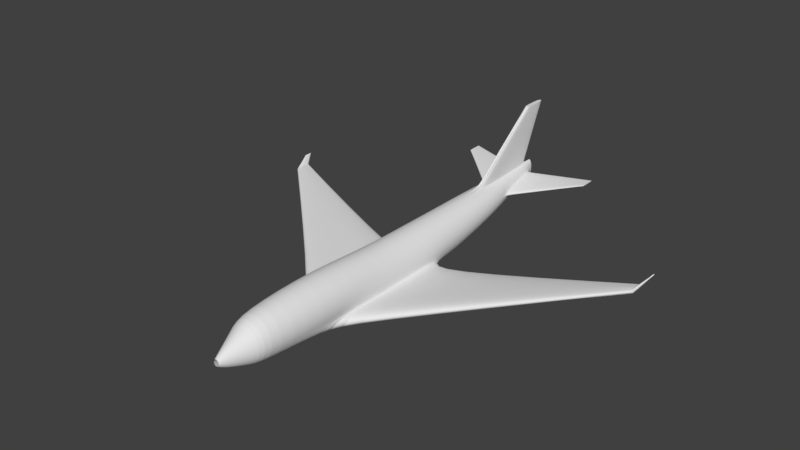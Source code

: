 # Source: airplane.blend  (saved by Blender 2.79.0; exported with 4.5.12 LTS)
import bpy
from mathutils import Matrix  # noqa: F401  (used for matrix-valued properties, if any)

bpy.ops.wm.read_factory_settings(use_empty=True)
scene = bpy.context.scene
scene.name = 'Scene'

# ---- collections
col_collection_1 = bpy.data.collections.new('Collection 1'); scene.collection.children.link(col_collection_1)

# ---- world
world_world = bpy.data.worlds.new('World'); scene.world = world_world
world_world.color = (0.05088, 0.05088, 0.05088)
world_world.use_sun_shadow = False
world_world.sun_shadow_jitter_overblur = 0.0
world_world.cycles.sampling_method = 'MANUAL'

# ---- meshes
me_cylinder = bpy.data.meshes.new('Cylinder')
me_cylinder.from_pydata([(1.019e-07, -0.9959, -0.214), (-0.009301, 0.9918, 0.3098), (0.02772, -0.9959, -0.2113), (0.01927, 0.9918, 0.3173), (0.05437, -0.9958, -0.2032), (0.04674, 0.9918, 0.3397), (0.07893, -0.9958, -0.1901), (0.07205, 0.9918, 0.376), (0.1005, -0.9958, -0.1724), (0.09424, 0.9919, 0.425), (0.1181, -0.9958, -0.1509), (0.1125, 0.9919, 0.4845), (0.1313, -0.9958, -0.1263), (0.126, 0.992, 0.5525), (0.1393, -0.9958, -0.0997), (0.1343, 0.992, 0.6263), (0.1421, -0.9957, -0.07198), (0.1371, 0.9921, 0.703), (0.1393, -0.9957, -0.04426), (0.1343, 0.9922, 0.7797), (0.1313, -0.9957, -0.01761), (0.126, 0.9922, 0.8535), (0.1181, -0.9957, 0.006948), (0.1125, 0.9923, 0.9215), (0.1005, -0.9956, 0.02848), (0.09424, 0.9923, 0.9811), (0.07893, -0.9956, 0.04614), (0.07205, 0.9924, 1.03), (0.05437, -0.9956, 0.05927), (0.04674, 0.9924, 1.066), (0.02772, -0.9956, 0.06736), (0.01927, 0.9924, 1.089), (5.558e-08, -0.9956, 0.07009), (-0.009301, 0.9924, 1.096), (1.525e-16, 0.313, -1.0), (0.1951, 0.313, -0.9811), (0.3827, 0.313, -0.9241), (0.5556, 0.3131, -0.8317), (0.7071, 0.3132, -0.7074), (0.8315, 0.3134, -0.5558), (0.9239, 0.3135, -0.383), (0.9808, 0.3137, -0.1954), (1.0, 0.3138, -0.0002668), (0.9808, 0.314, 0.1948), (0.9239, 0.3142, 0.3824), (0.8315, 0.3143, 0.5553), (0.7071, 0.3144, 0.7068), (0.5556, 0.3145, 0.8312), (0.3827, 0.3146, 0.9236), (0.1951, 0.3147, 0.9805), (-3.258e-07, 0.3147, 0.9997), (-0.003646, 0.579, -0.4868), (0.1596, 0.5791, -0.4721), (0.3166, 0.5791, -0.4287), (0.4613, 0.5792, -0.3583), (0.5881, 0.5792, -0.2635), (0.6922, 0.5793, -0.148), (0.7695, 0.5794, -0.01626), (0.8171, 0.5796, 0.1267), (0.8332, 0.5797, 0.2754), (0.8171, 0.5798, 0.4241), (0.7695, 0.5799, 0.5671), (0.6922, 0.5801, 0.6988), (0.5881, 0.5802, 0.8143), (0.4613, 0.5802, 0.9091), (0.3166, 0.5803, 0.9796), (0.1596, 0.5803, 1.023), (-0.003646, 0.5803, 1.038), (0.1951, -0.1484, -0.9807), (0.9705, -0.1409, -0.5044), (0.9808, -0.1478, -0.2501), (1.0, -0.1476, -0.05503), (0.9808, -0.1474, 0.1745), (0.9239, -0.1473, 0.3828), (0.8315, -0.1471, 0.5557), (0.7071, -0.147, 0.7072), (0.5556, -0.1469, 0.8316), (0.3827, -0.1468, 0.924), (0.1951, -0.1468, 0.9809), (-3.258e-07, -0.1468, 1.0), (0.1951, -0.8128, -0.82), (0.3827, -0.8128, -0.7655), (0.5556, -0.8127, -0.6769), (0.7071, -0.8126, -0.5578), (0.8315, -0.8125, -0.4126), (0.9239, -0.8123, -0.2469), (0.9808, -0.8122, -0.06718), (1.0, -0.812, 0.1197), (0.9808, -0.8118, 0.3067), (0.9239, -0.8117, 0.4864), (0.8315, -0.8115, 0.6521), (0.7071, -0.8114, 0.7973), (0.5556, -0.8113, 0.9164), (0.3827, -0.8112, 1.005), (0.1951, -0.8112, 1.059), (-3.258e-07, -0.8112, 1.078), (0.0, -0.8128, -0.8384), (0.05704, -0.9642, -0.3988), (0.1119, -0.9641, -0.38), (0.1624, -0.9641, -0.3495), (0.2067, -0.9641, -0.3084), (0.2431, -0.964, -0.2584), (0.2701, -0.964, -0.2013), (0.2867, -0.964, -0.1394), (0.2924, -0.9639, -0.07494), (0.2867, -0.9639, -0.01052), (0.2701, -0.9638, 0.05143), (0.2431, -0.9638, 0.1085), (0.2067, -0.9637, 0.1586), (0.1624, -0.9637, 0.1996), (0.1119, -0.9637, 0.2301), (0.05704, -0.9637, 0.2489), (-1.119e-08, -0.9637, 0.2553), (8.407e-08, -0.9642, -0.4052), (3.085e-08, -0.8689, -0.7264), (0.1446, -0.8689, -0.7124), (0.2836, -0.8689, -0.671), (0.4117, -0.8688, -0.6036), (0.524, -0.8687, -0.5131), (0.6162, -0.8686, -0.4027), (0.6847, -0.8685, -0.2767), (0.7269, -0.8684, -0.1401), (0.7411, -0.8683, 0.002001), (0.7269, -0.8682, 0.1441), (0.6847, -0.8681, 0.2808), (0.6162, -0.8679, 0.4067), (0.524, -0.8678, 0.5171), (0.4117, -0.8678, 0.6076), (0.2836, -0.8677, 0.675), (0.1446, -0.8677, 0.7164), (-2.106e-07, -0.8677, 0.7304), (-1.733e-08, -0.4515, -1.01), (0.2213, -0.4627, -0.9887), (0.4341, -0.4837, -0.9254), (0.6302, -0.5047, -0.8226), (0.8021, -0.5088, -0.6893), (0.9431, -0.4926, -0.53), (1.048, -0.4434, -0.3173), (1.112, -0.4432, -0.1089), (1.134, -0.443, 0.1079), (1.112, -0.4428, 0.3246), (1.048, -0.4426, 0.5331), (0.9431, -0.4425, 0.7252), (0.8021, -0.4423, 0.8935), (0.6302, -0.4422, 1.032), (0.4341, -0.4421, 1.134), (0.2213, -0.442, 1.198), (-3.869e-07, -0.442, 1.219), (-1.611e-08, 0.05073, -0.9882), (0.1951, 0.1215, -0.974), (0.3827, 0.1599, -0.9139), (0.5556, 0.1848, -0.8316), (0.7071, 0.1956, -0.7073), (0.8315, 0.1849, -0.5509), (0.9239, 0.1375, -0.373), (0.9808, 0.1377, -0.1854), (1.0, 0.1379, 0.009655), (0.9808, 0.138, 0.2047), (0.9239, 0.1382, 0.3923), (0.8315, 0.1383, 0.5652), (0.7071, 0.1385, 0.7168), (0.5556, 0.1386, 0.8411), (0.3827, 0.1386, 0.9335), (0.1951, 0.1387, 0.9904), (-4.125e-07, 0.1387, 1.01), (0.7258, -0.1429, -1.02), (1.277, -0.1401, -0.4415), (0.0, -0.145, -0.7917), (0.0, -0.334, -0.7888), (0.7423, -0.3506, -1.017), (0.8767, -0.3676, -0.9642), (1.0, -0.3901, -0.8772), (1.137, -0.4012, -0.7638), (1.217, -0.3971, -0.5939), (1.117, -0.3592, -0.4281), (0.0, 0.00195, -0.8036), (0.8217, 0.1153, -0.9615), (0.8871, 0.1345, -0.9285), (0.9474, 0.145, -0.8814), (1.057, 0.1311, -0.7774), (1.174, 0.1115, -0.6644), (1.115, -0.001262, -0.5362), (9.571, 0.3891, 0.1311), (9.512, 0.3858, 0.2801), (9.571, 0.3594, 0.1333), (9.568, 0.357, 0.1519), (9.56, 0.3538, 0.1705), (9.548, 0.3522, 0.1916), (9.531, 0.3528, 0.2474), (9.509, 0.3582, 0.2646), (9.565, 0.4259, 0.1451), (9.563, 0.4286, 0.1544), (9.558, 0.4301, 0.1636), (9.553, 0.4281, 0.2204), (9.54, 0.4253, 0.2392), (9.523, 0.4093, 0.251), (9.796, 0.4577, 0.5404), (9.865, 0.4581, 0.5392), (9.809, 0.4582, 0.5453), (9.864, 0.4439, 0.54), (9.855, 0.4428, 0.5444), (9.845, 0.4413, 0.5469), (9.833, 0.4405, 0.5489), (9.822, 0.4408, 0.5475), (9.808, 0.4434, 0.5449), (9.857, 0.4757, 0.5414), (9.853, 0.477, 0.5432), (9.847, 0.4777, 0.5442), (9.839, 0.4767, 0.547), (9.827, 0.4754, 0.5481), (9.817, 0.4677, 0.5455), (-0.008669, 0.952, 0.516), (0.03495, 0.9456, 0.2291), (0.0769, 0.9457, 0.2538), (0.1156, 0.9457, 0.294), (0.1494, 0.9457, 0.348), (0.1773, 0.9458, 0.4138), (0.1979, 0.9459, 0.489), (0.2106, 0.9459, 0.5705), (0.2149, 0.946, 0.6552), (0.2106, 0.9461, 0.74), (0.1979, 0.9461, 0.8215), (0.1773, 0.9462, 0.8966), (0.1494, 0.9463, 0.9625), (0.1156, 0.9463, 1.016), (0.0769, 0.9463, 1.057), (0.03495, 0.9464, 1.081), (-0.008669, 0.9464, 1.09), (0.104, 0.9431, 3.695), (0.0, 0.9431, 3.695), (0.1037, 1.059, 3.695), (0.0, 1.059, 3.695), (0.1119, 0.7284, -0.1779), (0.2249, 0.7284, -0.1416), (0.3291, 0.7285, -0.08279), (0.4203, 0.7285, -0.003588), (0.4953, 0.7286, 0.09292), (0.5509, 0.7287, 0.203), (0.5852, 0.7288, 0.3225), (0.5968, 0.7198, 0.4207), (0.5852, 0.7283, 0.5253), (0.5509, 0.7284, 0.6448), (0.4953, 0.7285, 0.7549), (0.4203, 0.7286, 0.8514), (0.3291, 0.7287, 0.9306), (0.2249, 0.7287, 0.9894), (0.1119, 0.7287, 1.026), (-0.005567, 0.7287, 1.038), (-0.005567, 0.7284, -0.1901), (0.1039, 0.9876, 3.695), (0.0, 0.9876, 3.695), (3.356, 1.028, 0.8082), (3.351, 1.028, 0.8331), (3.351, 1.028, 0.7833), (3.332, 0.9582, 0.7559), (3.344, 0.9583, 0.7923), (3.332, 0.9584, 0.8288), (0.1568, 0.5988, 1.159), (-0.00346, 0.5988, 1.173), (0.03846, 0.9521, 1.214), (-0.008227, 0.9521, 1.222), (-0.005283, 0.7419, 1.173), (0.1115, 0.7419, 1.162), (0.1099, 0.9047, 3.412), (0.09646, 1.047, 3.418), (-0.0005893, 0.9602, 3.414), (0.1047, 0.9602, 3.412), (-0.000386, 0.9047, 3.414), (-0.0009177, 1.047, 3.419), (2.813, 0.9163, 0.677), (2.824, 0.9147, 0.7251), (2.81, 1.014, 0.8171), (2.815, 1.014, 0.781), (2.813, 0.9164, 0.7744), (2.81, 1.014, 0.7449), (0.6925, 0.7282, 0.4338), (0.3267, 0.9489, 0.6606), (0.681, 0.7364, 0.536), (0.3224, 0.9488, 0.578), (0.681, 0.7369, 0.3377), (0.3224, 0.949, 0.7433)], [(198, 196)], [(211, 1, 3, 212), (212, 3, 5, 213), (213, 5, 7, 214), (214, 7, 9, 215), (215, 9, 11, 216), (216, 11, 13, 217), (217, 13, 15, 218), (218, 15, 17, 219), (219, 17, 19, 220), (220, 19, 21, 221), (221, 21, 23, 222), (222, 23, 25, 223), (223, 25, 27, 224), (224, 27, 29, 225), (225, 29, 31, 226), (226, 31, 33, 227), (163, 49, 50, 164), (162, 48, 49, 163), (161, 47, 48, 162), (160, 46, 47, 161), (159, 45, 46, 160), (158, 44, 45, 159), (157, 43, 44, 158), (156, 42, 43, 157), (155, 41, 42, 156), (154, 40, 41, 155), (153, 39, 40, 154), (152, 38, 39, 153), (151, 37, 38, 152), (150, 36, 37, 151), (149, 35, 36, 150), (148, 34, 35, 149), (49, 66, 67, 50), (48, 65, 66, 49), (47, 64, 65, 48), (46, 63, 64, 47), (45, 62, 63, 46), (44, 61, 62, 45), (43, 60, 61, 44), (42, 59, 60, 43), (41, 58, 59, 42), (40, 57, 58, 41), (39, 56, 57, 40), (38, 55, 56, 39), (37, 54, 55, 38), (36, 53, 54, 37), (35, 52, 53, 36), (34, 51, 52, 35), (133, 132, 169, 170), (137, 69, 70, 138), (138, 70, 71, 139), (139, 71, 72, 140), (140, 72, 73, 141), (141, 73, 74, 142), (142, 74, 75, 143), (143, 75, 76, 144), (144, 76, 77, 145), (145, 77, 78, 146), (146, 78, 79, 147), (129, 94, 95, 130), (128, 93, 94, 129), (127, 92, 93, 128), (126, 91, 92, 127), (125, 90, 91, 126), (124, 89, 90, 125), (123, 88, 89, 124), (122, 87, 88, 123), (121, 86, 87, 122), (120, 85, 86, 121), (119, 84, 85, 120), (118, 83, 84, 119), (117, 82, 83, 118), (116, 81, 82, 117), (115, 80, 81, 116), (114, 96, 80, 115), (0, 113, 97, 2), (2, 97, 98, 4), (4, 98, 99, 6), (6, 99, 100, 8), (8, 100, 101, 10), (10, 101, 102, 12), (12, 102, 103, 14), (14, 103, 104, 16), (16, 104, 105, 18), (18, 105, 106, 20), (20, 106, 107, 22), (22, 107, 108, 24), (24, 108, 109, 26), (26, 109, 110, 28), (28, 110, 111, 30), (30, 111, 112, 32), (113, 114, 115, 97), (97, 115, 116, 98), (98, 116, 117, 99), (99, 117, 118, 100), (100, 118, 119, 101), (101, 119, 120, 102), (102, 120, 121, 103), (103, 121, 122, 104), (104, 122, 123, 105), (105, 123, 124, 106), (106, 124, 125, 107), (107, 125, 126, 108), (108, 126, 127, 109), (109, 127, 128, 110), (110, 128, 129, 111), (111, 129, 130, 112), (94, 146, 147, 95), (93, 145, 146, 94), (92, 144, 145, 93), (91, 143, 144, 92), (90, 142, 143, 91), (89, 141, 142, 90), (88, 140, 141, 89), (87, 139, 140, 88), (86, 138, 139, 87), (85, 137, 138, 86), (84, 136, 137, 85), (83, 135, 136, 84), (82, 134, 135, 83), (81, 133, 134, 82), (80, 132, 133, 81), (96, 131, 132, 80), (151, 152, 179, 178), (69, 154, 155, 70), (70, 155, 156, 71), (71, 156, 157, 72), (72, 157, 158, 73), (73, 158, 159, 74), (74, 159, 160, 75), (75, 160, 161, 76), (76, 161, 162, 77), (77, 162, 163, 78), (78, 163, 164, 79), (168, 167, 165, 169), (167, 175, 176, 165), (152, 153, 180, 179), (132, 131, 168, 169), (153, 154, 181, 180), (137, 136, 173, 174), (68, 132, 169, 165), (148, 149, 176, 175), (136, 135, 172, 173), (69, 137, 174, 166), (149, 150, 177, 176), (149, 68, 165, 176), (135, 134, 171, 172), (150, 151, 178, 177), (134, 133, 170, 171), (154, 69, 166, 181), (172, 171, 186, 187), (181, 166, 183, 195), (178, 179, 193, 192), (171, 170, 185, 186), (179, 180, 194, 193), (170, 169, 184, 185), (180, 181, 195, 194), (165, 169, 184, 182), (166, 174, 189, 183), (174, 173, 188, 189), (176, 177, 191, 190), (173, 172, 187, 188), (176, 165, 182, 190), (177, 178, 192, 191), (193, 194, 209, 208), (188, 187, 202, 203), (194, 195, 210, 209), (187, 186, 201, 202), (186, 185, 200, 201), (190, 182, 197, 205), (185, 184, 199, 200), (195, 183, 198, 210), (190, 191, 206, 205), (182, 184, 199, 197), (191, 192, 207, 206), (183, 189, 204, 198), (192, 193, 208, 207), (189, 188, 203, 204), (267, 263, 228, 229), (245, 225, 226, 246), (244, 224, 225, 245), (243, 223, 224, 244), (242, 222, 223, 243), (241, 221, 222, 242), (240, 220, 221, 241), (272, 271, 252, 251), (270, 269, 254, 255), (237, 217, 218, 238), (236, 216, 217, 237), (235, 215, 216, 236), (234, 214, 215, 235), (233, 213, 214, 234), (232, 212, 213, 233), (248, 211, 212, 232), (249, 230, 231, 250), (266, 264, 230, 249), (265, 267, 229, 250), (264, 268, 231, 230), (268, 265, 250, 231), (263, 266, 249, 228), (228, 249, 250, 229), (51, 248, 232, 52), (52, 232, 233, 53), (53, 233, 234, 54), (54, 234, 235, 55), (55, 235, 236, 56), (56, 236, 237, 57), (57, 237, 238, 58), (58, 238, 239, 59), (59, 239, 240, 60), (60, 240, 241, 61), (61, 241, 242, 62), (62, 242, 243, 63), (63, 243, 244, 64), (64, 244, 245, 65), (65, 245, 246, 66), (255, 251, 252, 256), (254, 253, 251, 255), (273, 270, 255, 256), (271, 273, 256, 252), (274, 272, 251, 253), (269, 274, 253, 254), (191, 190, 182, 184, 185, 186, 187, 188, 189, 183, 195, 194, 193, 192), (149, 132, 184, 190), (170, 184, 132), (66, 246, 262, 257), (227, 247, 261, 260), (226, 227, 260, 259), (247, 67, 258, 261), (246, 226, 259, 262), (67, 66, 257, 258), (257, 262, 266, 263), (260, 261, 265, 268), (259, 260, 268, 264), (261, 258, 267, 265), (262, 259, 264, 266), (258, 257, 263, 267), (279, 278, 274, 269), (278, 276, 272, 274), (280, 277, 273, 271), (277, 275, 270, 273), (275, 279, 269, 270), (276, 280, 271, 272), (219, 220, 280, 276), (239, 238, 279, 275), (240, 239, 275, 277), (220, 240, 277, 280), (218, 219, 276, 278), (238, 218, 278, 279)])
_k = {(165, 169): 1.0, (182, 190): 1.0, (183, 195): 1.0, (182, 184): 1.0, (183, 189): 1.0, (188, 189): 1.0, (187, 188): 1.0, (186, 187): 1.0, (185, 186): 1.0, (184, 185): 1.0, (190, 191): 1.0, (191, 192): 1.0, (192, 193): 1.0, (193, 194): 1.0, (194, 195): 1.0, (169, 184): 1.0, (165, 182): 1.0, (228, 249): 1.0, (229, 250): 1.0, (228, 229): 1.0, (230, 231): 1.0, (230, 249): 1.0, (231, 250): 1.0, (249, 250): 1.0, (251, 252): 1.0, (251, 253): 1.0, (253, 254): 1.0, (251, 255): 1.0, (252, 256): 1.0, (254, 255): 1.0, (255, 256): 1.0}
me_cylinder.attributes.new('crease_edge', 'FLOAT', 'EDGE').data.foreach_set('value', [_k.get((min(e.vertices), max(e.vertices)), 0.0) for e in me_cylinder.edges])
me_cylinder.use_remesh_preserve_volume = False
me_cylinder.use_remesh_preserve_attributes = False
me_cylinder.use_mirror_vertex_groups = False
me_cylinder.update()

# ---- objects
ob_cylinder = bpy.data.objects.new('Cylinder', me_cylinder)

# ---- transforms, parenting, visibility, modifiers, constraints
ob_cylinder.location = (0.0, 0.0, 0.0)
ob_cylinder.rotation_euler = (0.0003931, 8.728e-20, 1.204e-23)
ob_cylinder.scale = (21.63, 225.2, 24.22)
ob_cylinder.lineart.crease_threshold = 0.0
_m = ob_cylinder.modifiers.new('Mirror', 'MIRROR')
_m.use_clip = True
_m = ob_cylinder.modifiers.new('Subsurf', 'SUBSURF')
_m.uv_smooth = 'PRESERVE_CORNERS'
_m.quality = 2
_m.levels = 2
_m.show_only_control_edges = False

# ---- collection membership
col_collection_1.objects.link(ob_cylinder)

# ---- scene / render settings (as saved in the file)
scene.frame_start = 1; scene.frame_end = 250; scene.frame_set(2)
scene.render.engine = 'BLENDER_EEVEE_NEXT'
scene.render.resolution_percentage = 50
scene.render.dither_intensity = 0.0
scene.cycles.use_denoising = False
scene.cycles.samples = 128
scene.cycles.sampling_pattern = 'TABULATED_SOBOL'
scene.cycles.use_adaptive_sampling = False
scene.cycles.use_light_tree = False
scene.cycles.blur_glossy = 0.0
scene.cycles.sample_clamp_indirect = 0.0
scene.view_settings.view_transform = 'Standard'
bpy.context.view_layer.update()

# ---- added for rendering (the .blend has no active camera and no usable light): camera, sun
cam_auto = bpy.data.cameras.new('AutoCamera')
cam_auto.lens = 50.0
cam_auto.sensor_width = 36.0
cam_auto.clip_end = 10389.8
ob_auto_camera = bpy.data.objects.new('AutoCamera', cam_auto)
scene.collection.objects.link(ob_auto_camera)
ob_auto_camera.location = (592.015, -703.273, 506.008)
ob_auto_camera.rotation_euler = (1.09748, -7.21219e-08, 0.694738)
scene.camera = ob_auto_camera
light_auto_sun = bpy.data.lights.new('AutoSun', 'SUN')
light_auto_sun.energy = 3.0
light_auto_sun.angle = 0.0523599
ob_auto_sun = bpy.data.objects.new('AutoSun', light_auto_sun)
scene.collection.objects.link(ob_auto_sun)
ob_auto_sun.rotation_euler = (0.872665, 0.174533, 0.523599)
bpy.context.view_layer.update()
